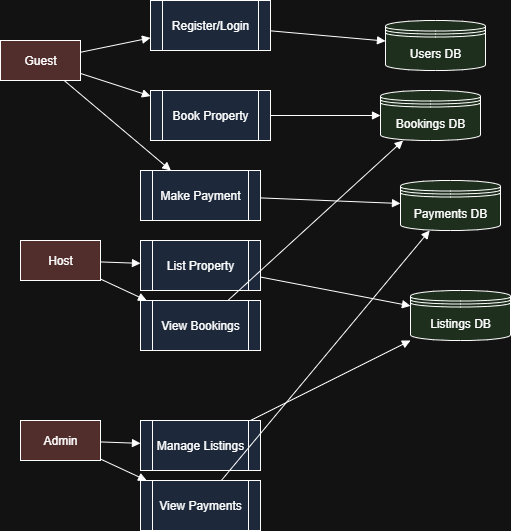

The diagram above was exported from draw.io. Its source (the exported page's mxGraphModel, read from the mxfile embedded in the PNG):
<mxGraphModel dx="610" dy="646" grid="1" gridSize="10" guides="1" tooltips="1" connect="1" arrows="1" fold="1" page="1" pageScale="1" pageWidth="850" pageHeight="1100" math="0" shadow="0">
  <root>
    <mxCell id="0" />
    <mxCell id="1" parent="0" />
    <mxCell id="2" value="Guest" style="shape=rectangle;whiteSpace=wrap;html=1;fillColor=#f8cecc;" vertex="1" parent="1">
      <mxGeometry x="40" y="60" width="80" height="40" as="geometry" />
    </mxCell>
    <mxCell id="3" value="Host" style="shape=rectangle;whiteSpace=wrap;html=1;fillColor=#f8cecc;" vertex="1" parent="1">
      <mxGeometry x="60" y="260" width="80" height="40" as="geometry" />
    </mxCell>
    <mxCell id="4" value="Admin" style="shape=rectangle;whiteSpace=wrap;html=1;fillColor=#f8cecc;" vertex="1" parent="1">
      <mxGeometry x="60" y="440" width="80" height="40" as="geometry" />
    </mxCell>
    <mxCell id="5" value="Register/Login" style="shape=process;whiteSpace=wrap;html=1;fillColor=#dae8fc;" vertex="1" parent="1">
      <mxGeometry x="190" y="20" width="120" height="50" as="geometry" />
    </mxCell>
    <mxCell id="6" value="Book Property" style="shape=process;whiteSpace=wrap;html=1;fillColor=#dae8fc;" vertex="1" parent="1">
      <mxGeometry x="190" y="110" width="120" height="50" as="geometry" />
    </mxCell>
    <mxCell id="7" value="List Property" style="shape=process;whiteSpace=wrap;html=1;fillColor=#dae8fc;" vertex="1" parent="1">
      <mxGeometry x="180" y="260" width="120" height="50" as="geometry" />
    </mxCell>
    <mxCell id="8" value="View Bookings" style="shape=process;whiteSpace=wrap;html=1;fillColor=#dae8fc;" vertex="1" parent="1">
      <mxGeometry x="180" y="320" width="120" height="50" as="geometry" />
    </mxCell>
    <mxCell id="9" value="Manage Listings" style="shape=process;whiteSpace=wrap;html=1;fillColor=#dae8fc;" vertex="1" parent="1">
      <mxGeometry x="180" y="440" width="120" height="50" as="geometry" />
    </mxCell>
    <mxCell id="10" value="View Payments" style="shape=process;whiteSpace=wrap;html=1;fillColor=#dae8fc;" vertex="1" parent="1">
      <mxGeometry x="180" y="500" width="120" height="50" as="geometry" />
    </mxCell>
    <mxCell id="11" value="Make Payment" style="shape=process;whiteSpace=wrap;html=1;fillColor=#dae8fc;" vertex="1" parent="1">
      <mxGeometry x="180" y="190" width="120" height="50" as="geometry" />
    </mxCell>
    <mxCell id="12" value="Users DB" style="shape=datastore;whiteSpace=wrap;html=1;fillColor=#d5e8d4;" vertex="1" parent="1">
      <mxGeometry x="425" y="40" width="100" height="50" as="geometry" />
    </mxCell>
    <mxCell id="13" value="Bookings DB" style="shape=datastore;whiteSpace=wrap;html=1;fillColor=#d5e8d4;" vertex="1" parent="1">
      <mxGeometry x="420" y="110" width="100" height="50" as="geometry" />
    </mxCell>
    <mxCell id="14" value="Payments DB" style="shape=datastore;whiteSpace=wrap;html=1;fillColor=#d5e8d4;" vertex="1" parent="1">
      <mxGeometry x="440" y="200" width="100" height="50" as="geometry" />
    </mxCell>
    <mxCell id="15" value="Listings DB" style="shape=datastore;whiteSpace=wrap;html=1;fillColor=#d5e8d4;" vertex="1" parent="1">
      <mxGeometry x="450" y="310" width="100" height="50" as="geometry" />
    </mxCell>
    <mxCell id="20" style="endArrow=block;html=1;" edge="1" parent="1" source="2" target="5">
      <mxGeometry relative="1" as="geometry" />
    </mxCell>
    <mxCell id="21" style="endArrow=block;html=1;" edge="1" parent="1" source="2" target="6">
      <mxGeometry relative="1" as="geometry" />
    </mxCell>
    <mxCell id="22" style="endArrow=block;html=1;" edge="1" parent="1" source="2" target="11">
      <mxGeometry relative="1" as="geometry" />
    </mxCell>
    <mxCell id="23" style="endArrow=block;html=1;" edge="1" parent="1" source="3" target="7">
      <mxGeometry relative="1" as="geometry" />
    </mxCell>
    <mxCell id="24" style="endArrow=block;html=1;" edge="1" parent="1" source="3" target="8">
      <mxGeometry relative="1" as="geometry" />
    </mxCell>
    <mxCell id="25" style="endArrow=block;html=1;" edge="1" parent="1" source="4" target="9">
      <mxGeometry relative="1" as="geometry" />
    </mxCell>
    <mxCell id="26" style="endArrow=block;html=1;" edge="1" parent="1" source="4" target="10">
      <mxGeometry relative="1" as="geometry" />
    </mxCell>
    <mxCell id="27" style="endArrow=block;html=1;" edge="1" parent="1" source="5" target="12">
      <mxGeometry relative="1" as="geometry" />
    </mxCell>
    <mxCell id="28" style="endArrow=block;html=1;" edge="1" parent="1" source="6" target="13">
      <mxGeometry relative="1" as="geometry" />
    </mxCell>
    <mxCell id="29" style="endArrow=block;html=1;" edge="1" parent="1" source="7" target="15">
      <mxGeometry relative="1" as="geometry" />
    </mxCell>
    <mxCell id="30" style="endArrow=block;html=1;" edge="1" parent="1" source="11" target="14">
      <mxGeometry relative="1" as="geometry" />
    </mxCell>
    <mxCell id="31" style="endArrow=block;html=1;" edge="1" parent="1" source="8" target="13">
      <mxGeometry relative="1" as="geometry" />
    </mxCell>
    <mxCell id="32" style="endArrow=block;html=1;" edge="1" parent="1" source="9" target="15">
      <mxGeometry relative="1" as="geometry" />
    </mxCell>
    <mxCell id="33" style="endArrow=block;html=1;" edge="1" parent="1" source="10" target="14">
      <mxGeometry relative="1" as="geometry" />
    </mxCell>
  </root>
</mxGraphModel>